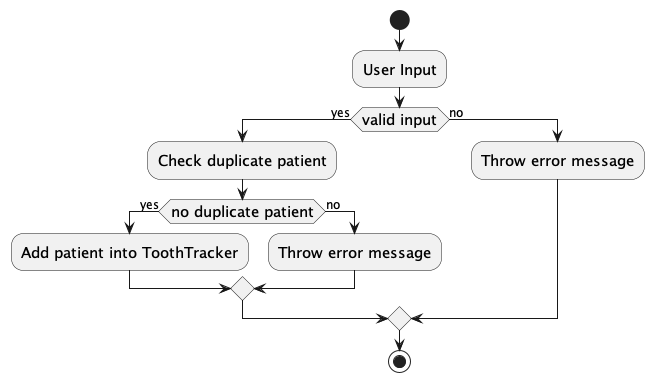

The diagram above was rendered by PlantUML. Its source (embedded in the PNG):
@startuml
skinparam ActivityFontSize 15
skinparam ArrowFontSize 12
start
:User Input;
if (valid input) then (yes)
  :Check duplicate patient;
  if (no duplicate patient) then (yes)
    :Add patient into ToothTracker;
  else (no)
    :Throw error message;
  endif
else (no)
  :Throw error message;
endif
stop
@enduml